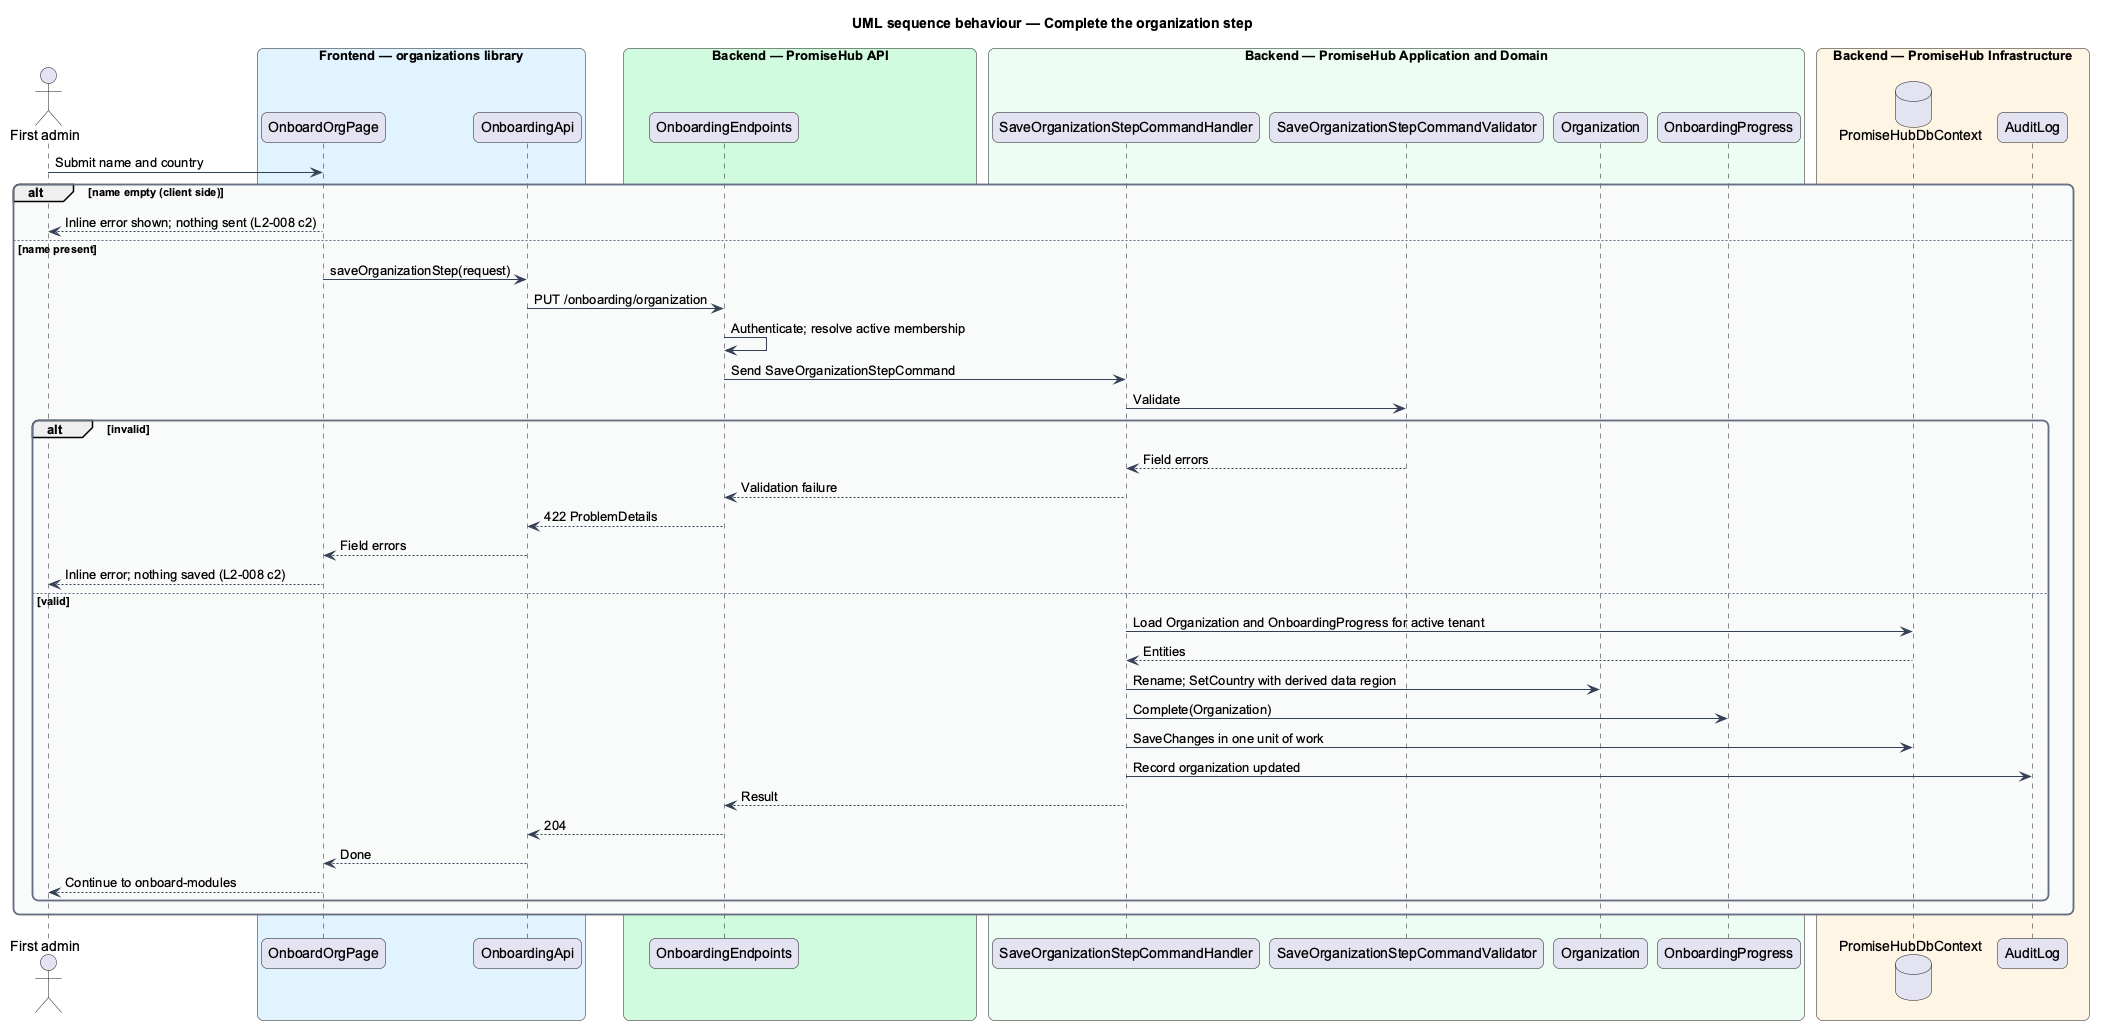

The diagram above was rendered by PlantUML. Its source (embedded in the PNG):
@startuml
title UML sequence behaviour — Complete the organization step
skinparam backgroundColor #FFFFFF
skinparam shadowing false
skinparam roundcorner 12
skinparam defaultFontName Arial
skinparam ArrowColor #344054
skinparam rectangle {
  BorderColor #344054
  FontColor #101828
}
skinparam package {
  BorderColor #667085
  FontColor #101828
  BackgroundColor #F9FAFB
}
actor "First admin" as actor
box "Frontend — organizations library" #E0F2FE
  participant "OnboardOrgPage" as page
  participant "OnboardingApi" as client
end box
box "Backend — PromiseHub API" #D1FADF
  participant "OnboardingEndpoints" as endpoints
end box
box "Backend — PromiseHub Application and Domain" #ECFDF3
  participant "SaveOrganizationStepCommandHandler" as handler
  participant "SaveOrganizationStepCommandValidator" as validator
  participant "Organization" as org
  participant "OnboardingProgress" as progress
end box
box "Backend — PromiseHub Infrastructure" #FFF4E5
  database "PromiseHubDbContext" as db
  participant "AuditLog" as audit
end box
actor -> page : Submit name and country
alt name empty (client side)
  page --> actor : Inline error shown; nothing sent (L2-008 c2)
else name present
  page -> client : saveOrganizationStep(request)
  client -> endpoints : PUT /onboarding/organization
  endpoints -> endpoints : Authenticate; resolve active membership
  endpoints -> handler : Send SaveOrganizationStepCommand
  handler -> validator : Validate
  alt invalid
    validator --> handler : Field errors
    handler --> endpoints : Validation failure
    endpoints --> client : 422 ProblemDetails
    client --> page : Field errors
    page --> actor : Inline error; nothing saved (L2-008 c2)
  else valid
    handler -> db : Load Organization and OnboardingProgress for active tenant
    db --> handler : Entities
    handler -> org : Rename; SetCountry with derived data region
    handler -> progress : Complete(Organization)
    handler -> db : SaveChanges in one unit of work
    handler -> audit : Record organization updated
    handler --> endpoints : Result
    endpoints --> client : 204
    client --> page : Done
    page --> actor : Continue to onboard-modules
  end
end
@enduml